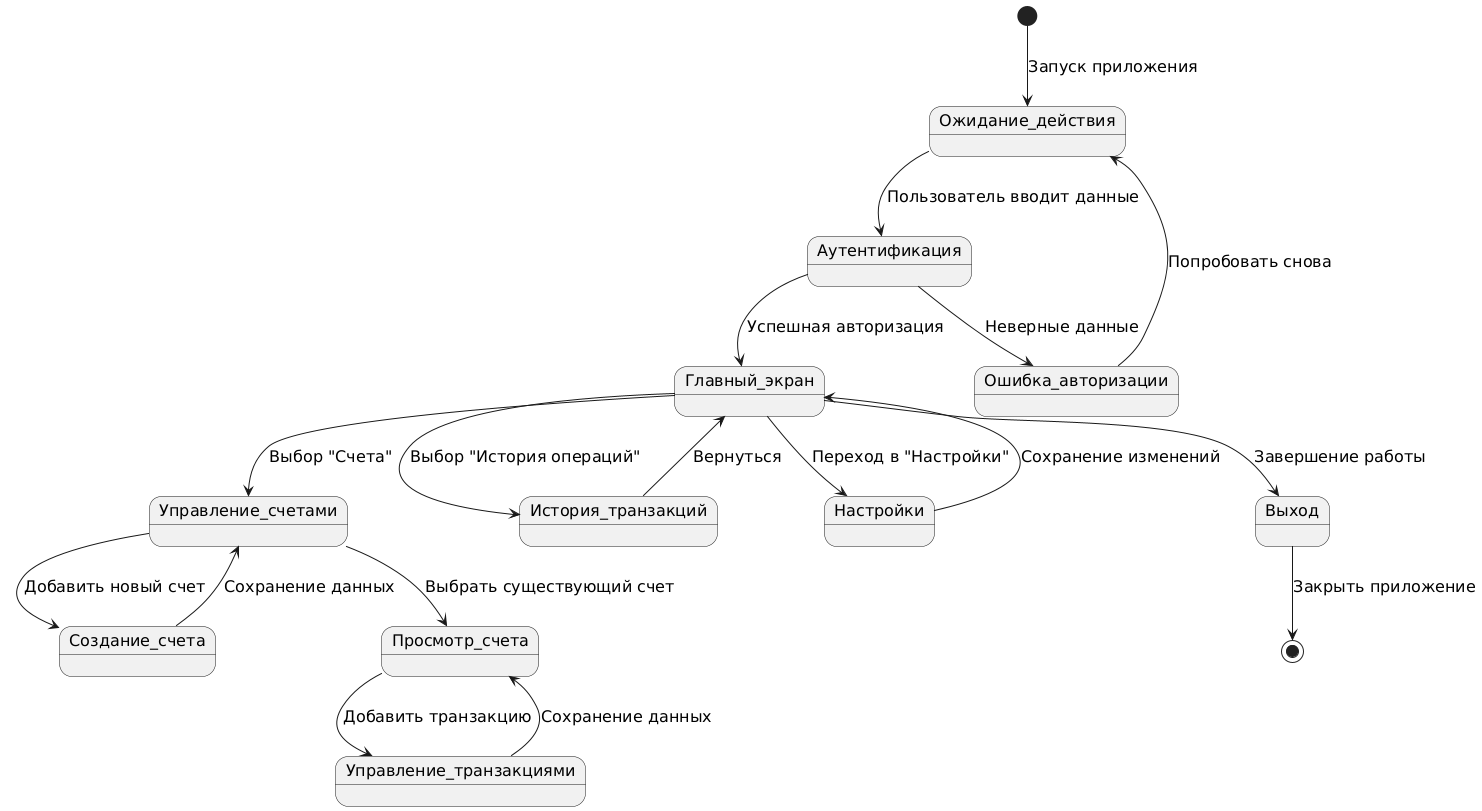

The diagram above was rendered by PlantUML. Its source (embedded in the PNG):
@startuml
skinparam defaultFontSize 16

[*] --> Ожидание_действия : Запуск приложения

Ожидание_действия --> Аутентификация : Пользователь вводит данные
Аутентификация --> Главный_экран : Успешная авторизация
Аутентификация --> Ошибка_авторизации : Неверные данные
Ошибка_авторизации --> Ожидание_действия : Попробовать снова

Главный_экран --> Управление_счетами : Выбор "Счета"
Управление_счетами --> Создание_счета : Добавить новый счет
Управление_счетами --> Просмотр_счета : Выбрать существующий счет
Создание_счета --> Управление_счетами : Сохранение данных
Просмотр_счета --> Управление_транзакциями : Добавить транзакцию
Управление_транзакциями --> Просмотр_счета : Сохранение данных

Главный_экран --> История_транзакций : Выбор "История операций"
История_транзакций --> Главный_экран : Вернуться

Главный_экран --> Настройки : Переход в "Настройки"
Настройки --> Главный_экран : Сохранение изменений

Главный_экран --> Выход : Завершение работы
Выход --> [*] : Закрыть приложение
@enduml